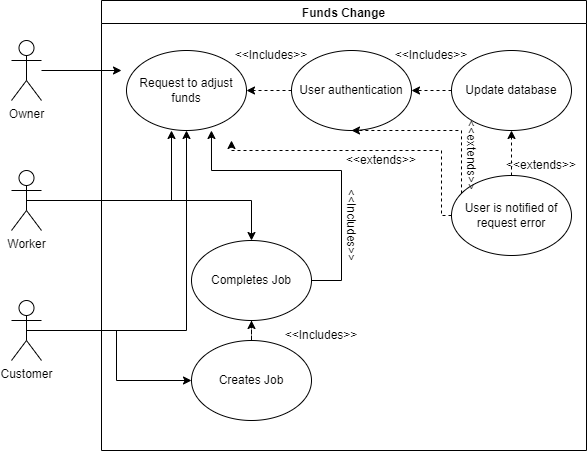

The diagram above was exported from draw.io. Its source (the exported page's mxGraphModel, read from the mxfile embedded in the PNG):
<mxGraphModel dx="677" dy="346" grid="1" gridSize="10" guides="1" tooltips="1" connect="1" arrows="1" fold="1" page="1" pageScale="1" pageWidth="850" pageHeight="1100" math="0" shadow="0">
  <root>
    <mxCell id="0" />
    <mxCell id="1" parent="0" />
    <mxCell id="pAbnqZgnGvbWuZv-Cavr-1" value="Funds Change" style="swimlane;" vertex="1" parent="1">
      <mxGeometry x="220" y="120" width="485" height="450" as="geometry" />
    </mxCell>
    <mxCell id="pAbnqZgnGvbWuZv-Cavr-7" value="Request to adjust funds" style="ellipse;whiteSpace=wrap;html=1;" vertex="1" parent="pAbnqZgnGvbWuZv-Cavr-1">
      <mxGeometry x="25" y="50" width="120" height="80" as="geometry" />
    </mxCell>
    <mxCell id="pAbnqZgnGvbWuZv-Cavr-14" style="edgeStyle=orthogonalEdgeStyle;rounded=0;orthogonalLoop=1;jettySize=auto;html=1;dashed=1;" edge="1" parent="pAbnqZgnGvbWuZv-Cavr-1" source="pAbnqZgnGvbWuZv-Cavr-11" target="pAbnqZgnGvbWuZv-Cavr-7">
      <mxGeometry relative="1" as="geometry" />
    </mxCell>
    <mxCell id="pAbnqZgnGvbWuZv-Cavr-11" value="User authentication" style="ellipse;whiteSpace=wrap;html=1;" vertex="1" parent="pAbnqZgnGvbWuZv-Cavr-1">
      <mxGeometry x="190" y="50" width="120" height="80" as="geometry" />
    </mxCell>
    <mxCell id="pAbnqZgnGvbWuZv-Cavr-16" style="edgeStyle=orthogonalEdgeStyle;rounded=0;orthogonalLoop=1;jettySize=auto;html=1;entryX=1;entryY=0.5;entryDx=0;entryDy=0;dashed=1;" edge="1" parent="pAbnqZgnGvbWuZv-Cavr-1" source="pAbnqZgnGvbWuZv-Cavr-12" target="pAbnqZgnGvbWuZv-Cavr-11">
      <mxGeometry relative="1" as="geometry" />
    </mxCell>
    <mxCell id="pAbnqZgnGvbWuZv-Cavr-12" value="Update database" style="ellipse;whiteSpace=wrap;html=1;" vertex="1" parent="pAbnqZgnGvbWuZv-Cavr-1">
      <mxGeometry x="350" y="50" width="120" height="80" as="geometry" />
    </mxCell>
    <mxCell id="pAbnqZgnGvbWuZv-Cavr-17" value="&amp;lt;&amp;lt;Includes&amp;gt;&amp;gt;" style="text;html=1;strokeColor=none;fillColor=none;align=center;verticalAlign=middle;whiteSpace=wrap;rounded=0;" vertex="1" parent="pAbnqZgnGvbWuZv-Cavr-1">
      <mxGeometry x="140" y="40" width="60" height="30" as="geometry" />
    </mxCell>
    <mxCell id="pAbnqZgnGvbWuZv-Cavr-18" value="&amp;lt;&amp;lt;Includes&amp;gt;&amp;gt;" style="text;html=1;strokeColor=none;fillColor=none;align=center;verticalAlign=middle;whiteSpace=wrap;rounded=0;" vertex="1" parent="pAbnqZgnGvbWuZv-Cavr-1">
      <mxGeometry x="300" y="40" width="60" height="30" as="geometry" />
    </mxCell>
    <mxCell id="pAbnqZgnGvbWuZv-Cavr-24" style="edgeStyle=orthogonalEdgeStyle;rounded=0;orthogonalLoop=1;jettySize=auto;html=1;entryX=0.5;entryY=1;entryDx=0;entryDy=0;dashed=1;" edge="1" parent="pAbnqZgnGvbWuZv-Cavr-1" source="pAbnqZgnGvbWuZv-Cavr-19" target="pAbnqZgnGvbWuZv-Cavr-20">
      <mxGeometry relative="1" as="geometry" />
    </mxCell>
    <mxCell id="pAbnqZgnGvbWuZv-Cavr-19" value="Creates Job" style="ellipse;whiteSpace=wrap;html=1;" vertex="1" parent="pAbnqZgnGvbWuZv-Cavr-1">
      <mxGeometry x="90" y="340" width="120" height="80" as="geometry" />
    </mxCell>
    <mxCell id="pAbnqZgnGvbWuZv-Cavr-20" value="Completes Job" style="ellipse;whiteSpace=wrap;html=1;" vertex="1" parent="pAbnqZgnGvbWuZv-Cavr-1">
      <mxGeometry x="90" y="240" width="120" height="80" as="geometry" />
    </mxCell>
    <mxCell id="pAbnqZgnGvbWuZv-Cavr-23" style="edgeStyle=orthogonalEdgeStyle;rounded=0;orthogonalLoop=1;jettySize=auto;html=1;entryX=0.708;entryY=1;entryDx=0;entryDy=0;entryPerimeter=0;" edge="1" parent="pAbnqZgnGvbWuZv-Cavr-1" source="pAbnqZgnGvbWuZv-Cavr-20" target="pAbnqZgnGvbWuZv-Cavr-7">
      <mxGeometry relative="1" as="geometry">
        <mxPoint x="230" y="170" as="targetPoint" />
        <Array as="points">
          <mxPoint x="240" y="280" />
          <mxPoint x="240" y="170" />
          <mxPoint x="110" y="170" />
        </Array>
      </mxGeometry>
    </mxCell>
    <mxCell id="pAbnqZgnGvbWuZv-Cavr-25" value="&amp;lt;&amp;lt;Includes&amp;gt;&amp;gt;" style="text;html=1;strokeColor=none;fillColor=none;align=center;verticalAlign=middle;whiteSpace=wrap;rounded=0;" vertex="1" parent="pAbnqZgnGvbWuZv-Cavr-1">
      <mxGeometry x="190" y="320" width="60" height="30" as="geometry" />
    </mxCell>
    <mxCell id="pAbnqZgnGvbWuZv-Cavr-26" value="&amp;lt;&amp;lt;Includes&amp;gt;&amp;gt;" style="text;html=1;strokeColor=none;fillColor=none;align=center;verticalAlign=middle;whiteSpace=wrap;rounded=0;rotation=90;" vertex="1" parent="pAbnqZgnGvbWuZv-Cavr-1">
      <mxGeometry x="220" y="210" width="60" height="30" as="geometry" />
    </mxCell>
    <mxCell id="pAbnqZgnGvbWuZv-Cavr-28" style="edgeStyle=orthogonalEdgeStyle;rounded=0;orthogonalLoop=1;jettySize=auto;html=1;entryX=0.5;entryY=1;entryDx=0;entryDy=0;dashed=1;" edge="1" parent="pAbnqZgnGvbWuZv-Cavr-1" source="pAbnqZgnGvbWuZv-Cavr-27" target="pAbnqZgnGvbWuZv-Cavr-12">
      <mxGeometry relative="1" as="geometry" />
    </mxCell>
    <mxCell id="pAbnqZgnGvbWuZv-Cavr-27" value="User is notified of request error" style="ellipse;whiteSpace=wrap;html=1;" vertex="1" parent="pAbnqZgnGvbWuZv-Cavr-1">
      <mxGeometry x="350" y="175" width="120" height="80" as="geometry" />
    </mxCell>
    <mxCell id="pAbnqZgnGvbWuZv-Cavr-29" style="edgeStyle=orthogonalEdgeStyle;rounded=0;orthogonalLoop=1;jettySize=auto;html=1;dashed=1;entryX=0.5;entryY=1;entryDx=0;entryDy=0;" edge="1" parent="pAbnqZgnGvbWuZv-Cavr-1" source="pAbnqZgnGvbWuZv-Cavr-27" target="pAbnqZgnGvbWuZv-Cavr-11">
      <mxGeometry relative="1" as="geometry">
        <mxPoint x="330" y="130" as="targetPoint" />
        <Array as="points">
          <mxPoint x="360" y="130" />
        </Array>
      </mxGeometry>
    </mxCell>
    <mxCell id="pAbnqZgnGvbWuZv-Cavr-31" value="&amp;lt;&amp;lt;extends&amp;gt;&amp;gt;" style="text;html=1;strokeColor=none;fillColor=none;align=center;verticalAlign=middle;whiteSpace=wrap;rounded=0;" vertex="1" parent="pAbnqZgnGvbWuZv-Cavr-1">
      <mxGeometry x="410" y="150" width="60" height="30" as="geometry" />
    </mxCell>
    <mxCell id="pAbnqZgnGvbWuZv-Cavr-32" value="&amp;lt;&amp;lt;extends&amp;gt;&amp;gt;" style="text;html=1;strokeColor=none;fillColor=none;align=center;verticalAlign=middle;whiteSpace=wrap;rounded=0;rotation=90;" vertex="1" parent="pAbnqZgnGvbWuZv-Cavr-1">
      <mxGeometry x="340" y="140" width="60" height="30" as="geometry" />
    </mxCell>
    <mxCell id="pAbnqZgnGvbWuZv-Cavr-33" value="&amp;lt;&amp;lt;extends&amp;gt;&amp;gt;" style="text;html=1;strokeColor=none;fillColor=none;align=center;verticalAlign=middle;whiteSpace=wrap;rounded=0;" vertex="1" parent="pAbnqZgnGvbWuZv-Cavr-1">
      <mxGeometry x="250" y="145" width="60" height="30" as="geometry" />
    </mxCell>
    <mxCell id="pAbnqZgnGvbWuZv-Cavr-8" style="edgeStyle=orthogonalEdgeStyle;rounded=0;orthogonalLoop=1;jettySize=auto;html=1;" edge="1" parent="1" source="pAbnqZgnGvbWuZv-Cavr-2">
      <mxGeometry relative="1" as="geometry">
        <mxPoint x="240" y="190" as="targetPoint" />
      </mxGeometry>
    </mxCell>
    <mxCell id="pAbnqZgnGvbWuZv-Cavr-2" value="Owner" style="shape=umlActor;verticalLabelPosition=bottom;verticalAlign=top;html=1;outlineConnect=0;" vertex="1" parent="1">
      <mxGeometry x="130" y="160" width="30" height="60" as="geometry" />
    </mxCell>
    <mxCell id="pAbnqZgnGvbWuZv-Cavr-9" style="edgeStyle=orthogonalEdgeStyle;rounded=0;orthogonalLoop=1;jettySize=auto;html=1;exitX=0.5;exitY=0.5;exitDx=0;exitDy=0;exitPerimeter=0;" edge="1" parent="1" source="pAbnqZgnGvbWuZv-Cavr-3">
      <mxGeometry relative="1" as="geometry">
        <mxPoint x="290" y="250" as="targetPoint" />
      </mxGeometry>
    </mxCell>
    <mxCell id="pAbnqZgnGvbWuZv-Cavr-22" style="edgeStyle=orthogonalEdgeStyle;rounded=0;orthogonalLoop=1;jettySize=auto;html=1;entryX=0.5;entryY=0;entryDx=0;entryDy=0;" edge="1" parent="1" source="pAbnqZgnGvbWuZv-Cavr-3" target="pAbnqZgnGvbWuZv-Cavr-20">
      <mxGeometry relative="1" as="geometry" />
    </mxCell>
    <mxCell id="pAbnqZgnGvbWuZv-Cavr-3" value="Worker" style="shape=umlActor;verticalLabelPosition=bottom;verticalAlign=top;html=1;outlineConnect=0;" vertex="1" parent="1">
      <mxGeometry x="130" y="290" width="30" height="60" as="geometry" />
    </mxCell>
    <mxCell id="pAbnqZgnGvbWuZv-Cavr-10" style="edgeStyle=orthogonalEdgeStyle;rounded=0;orthogonalLoop=1;jettySize=auto;html=1;exitX=0.5;exitY=0.5;exitDx=0;exitDy=0;exitPerimeter=0;" edge="1" parent="1" source="pAbnqZgnGvbWuZv-Cavr-4" target="pAbnqZgnGvbWuZv-Cavr-7">
      <mxGeometry relative="1" as="geometry" />
    </mxCell>
    <mxCell id="pAbnqZgnGvbWuZv-Cavr-21" style="edgeStyle=orthogonalEdgeStyle;rounded=0;orthogonalLoop=1;jettySize=auto;html=1;" edge="1" parent="1" source="pAbnqZgnGvbWuZv-Cavr-4" target="pAbnqZgnGvbWuZv-Cavr-19">
      <mxGeometry relative="1" as="geometry" />
    </mxCell>
    <mxCell id="pAbnqZgnGvbWuZv-Cavr-4" value="Customer" style="shape=umlActor;verticalLabelPosition=bottom;verticalAlign=top;html=1;outlineConnect=0;" vertex="1" parent="1">
      <mxGeometry x="130" y="420" width="30" height="60" as="geometry" />
    </mxCell>
    <mxCell id="pAbnqZgnGvbWuZv-Cavr-30" style="edgeStyle=orthogonalEdgeStyle;rounded=0;orthogonalLoop=1;jettySize=auto;html=1;dashed=1;" edge="1" parent="1" source="pAbnqZgnGvbWuZv-Cavr-27">
      <mxGeometry relative="1" as="geometry">
        <mxPoint x="350" y="260" as="targetPoint" />
        <Array as="points">
          <mxPoint x="560" y="335" />
          <mxPoint x="560" y="270" />
        </Array>
      </mxGeometry>
    </mxCell>
  </root>
</mxGraphModel>